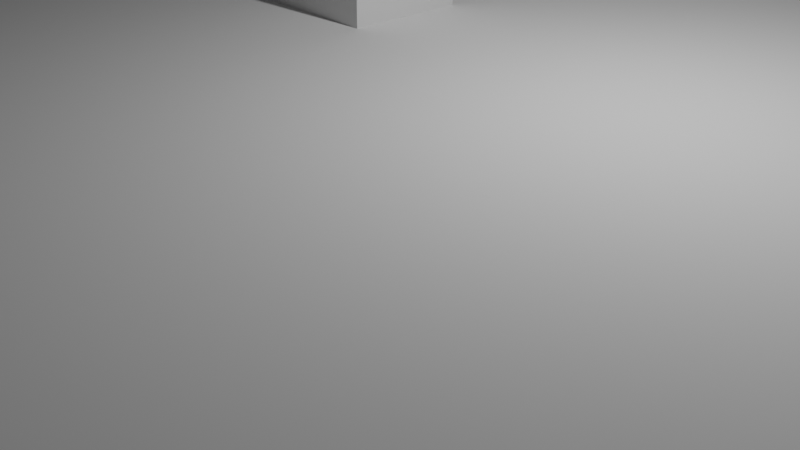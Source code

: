 # Source: cubeanim.blend  (saved by Blender 2.92.15; exported with 4.5.12 LTS)
import bpy
from mathutils import Matrix  # noqa: F401  (used for matrix-valued properties, if any)

bpy.ops.wm.read_factory_settings(use_empty=True)
scene = bpy.context.scene
scene.name = 'Scene'

# ---- collections
col_collection = bpy.data.collections.new('Collection'); scene.collection.children.link(col_collection)

# ---- world
world_world = bpy.data.worlds.new('World'); scene.world = world_world
world_world.use_nodes = True; world_world.node_tree.nodes.clear()
_N = world_world.node_tree.nodes; _L = world_world.node_tree.links
n0 = _N.new('ShaderNodeOutputWorld'); n0.name = 'World Output'; n0.location = (300, 300)
n1 = _N.new('ShaderNodeBackground'); n1.name = 'Background'; n1.location = (10, 300)
n1.inputs[0].default_value = (0.05088, 0.05088, 0.05088, 1.0)
_L.new(n1.outputs[0], n0.inputs[0])
n0.is_active_output = True
world_world.color = (0.05088, 0.05088, 0.05088)
world_world.use_sun_shadow = False
world_world.sun_shadow_jitter_overblur = 0.0

# ---- cameras
cam_camera = bpy.data.cameras.new('Camera')
cam_camera.clip_end = 100.0
cam_camera.ortho_scale = 7.314

# ---- lights
light_light = bpy.data.lights.new('Light', 'POINT')
light_light.transmission_factor = 0.0
light_light.energy = 1000.0
light_light.shadow_soft_size = 0.1
light_light.shadow_maximum_resolution = 0.006
light_light.use_absolute_resolution = True

# ---- meshes
me_cube_001 = bpy.data.meshes.new('Cube.001')
me_cube_001.from_pydata([(-1.0, -1.0, -1.0), (-1.0, -1.0, 1.0), (-1.0, 1.0, -1.0), (-1.0, 1.0, 1.0), (1.0, -1.0, -1.0), (1.0, -1.0, 1.0), (1.0, 1.0, -1.0), (1.0, 1.0, 1.0)], [], [(0, 1, 3, 2), (2, 3, 7, 6), (6, 7, 5, 4), (4, 5, 1, 0), (2, 6, 4, 0), (7, 3, 1, 5)])
_uv = me_cube_001.uv_layers.new(name='UVMap')
_uv.uv.foreach_set('vector', [0.375, 0.0, 0.625, 0.0, 0.625, 0.25, 0.375, 0.25, 0.375, 0.25, 0.625, 0.25, 0.625, 0.5, 0.375, 0.5, 0.375, 0.5, 0.625, 0.5, 0.625, 0.75, 0.375, 0.75, 0.375, 0.75, 0.625, 0.75, 0.625, 1.0, 0.375, 1.0, 0.125, 0.5, 0.375, 0.5, 0.375, 0.75, 0.125, 0.75, 0.625, 0.5, 0.875, 0.5, 0.875, 0.75, 0.625, 0.75])
me_cube_001.use_remesh_fix_poles = True
me_cube_001.use_remesh_preserve_attributes = False
me_cube_001.use_mirror_vertex_groups = False
me_cube_001.update()
me_plane_001 = bpy.data.meshes.new('Plane.001')
me_plane_001.from_pydata([(-1.0, -1.0, 0.0), (1.0, -1.0, 0.0), (-1.0, 1.0, 0.0), (1.0, 1.0, 0.0)], [], [(0, 1, 3, 2)])
_uv = me_plane_001.uv_layers.new(name='UVMap')
_uv.uv.foreach_set('vector', [0.0, 0.0, 1.0, 0.0, 1.0, 1.0, 0.0, 1.0])
me_plane_001.use_remesh_fix_poles = True
me_plane_001.use_remesh_preserve_attributes = False
me_plane_001.use_mirror_vertex_groups = False
me_plane_001.update()

# ---- objects
ob_light = bpy.data.objects.new('Light', light_light)
ob_camera = bpy.data.objects.new('Camera', cam_camera)
ob_cube = bpy.data.objects.new('Cube', me_cube_001)
ob_plane = bpy.data.objects.new('Plane', me_plane_001)

# ---- transforms, parenting, visibility, modifiers, constraints
ob_light.location = (4.076, 1.005, 5.904)
ob_light.rotation_euler = (0.6503, 0.05522, 1.866)
ob_light.lock_rotations_4d = False
ob_light.empty_display_type = 'ARROWS'
ob_light.color = (0.0, 0.0, 0.0, 0.0)
ob_light.lineart.crease_threshold = 0.0
ob_camera.location = (10.94, -10.01, 4.8)
ob_camera.rotation_euler = (1.109, 0.0, 0.8149)
ob_camera.lock_rotations_4d = False
ob_camera.empty_display_type = 'ARROWS'
ob_camera.color = (0.0, 0.0, 0.0, 0.0)
ob_camera.display_type = 'WIRE'
ob_camera.lineart.crease_threshold = 0.0
ob_cube.location = (-2.31, 1.707, 0.9913)
ob_cube.rotation_euler = (-0.004521, 0.002288, -0.02457)
ob_cube.lineart.crease_threshold = 0.0
ob_plane.location = (0.0, 0.0, 0.0)
ob_plane.scale = (10.0, 10.0, 10.0)
ob_plane.lineart.crease_threshold = 0.0

# ---- collection membership
col_collection.objects.link(ob_light)
col_collection.objects.link(ob_camera)
col_collection.objects.link(ob_cube)
col_collection.objects.link(ob_plane)

# ---- scene / render settings (as saved in the file)
scene.camera = ob_camera
scene.frame_start = 1; scene.frame_end = 100; scene.frame_set(51)
scene.render.engine = 'BLENDER_EEVEE_NEXT'
scene.cycles.use_denoising = False
scene.cycles.samples = 128
scene.cycles.sampling_pattern = 'TABULATED_SOBOL'
scene.cycles.use_adaptive_sampling = False
scene.cycles.use_light_tree = False
scene.view_settings.view_transform = 'Filmic'
bpy.context.view_layer.update()
